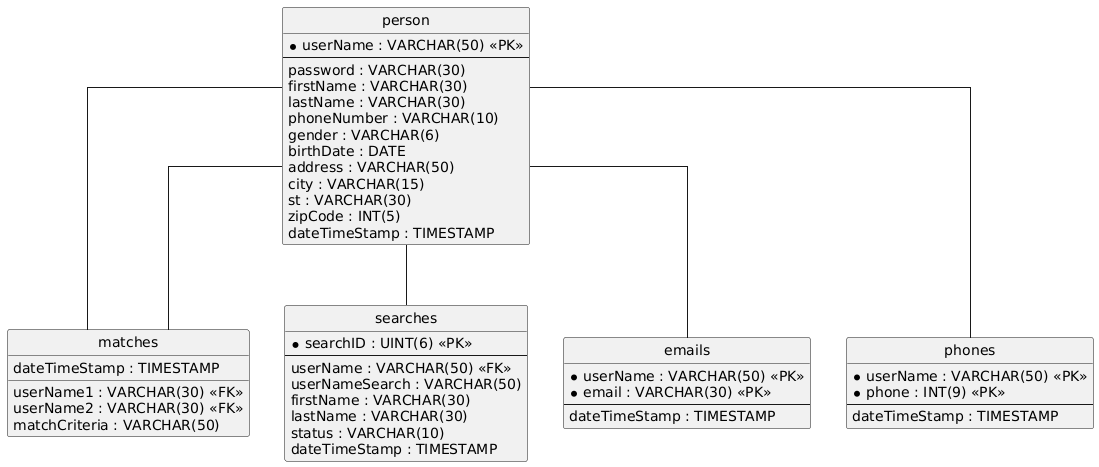

The diagram above was rendered by PlantUML. Its source (embedded in the PNG):
@startuml
hide circle
skinparam linetype ortho

entity "person" as person {
  * userName : VARCHAR(50) <<PK>>
  --
  password : VARCHAR(30)
  firstName : VARCHAR(30)
  lastName : VARCHAR(30)
  phoneNumber : VARCHAR(10)
  gender : VARCHAR(6)
  birthDate : DATE
  address : VARCHAR(50)
  city : VARCHAR(15)
  st : VARCHAR(30)
  zipCode : INT(5)
  dateTimeStamp : TIMESTAMP
}

entity "matches" as matches {
  userName1 : VARCHAR(30) <<FK>>
  userName2 : VARCHAR(30) <<FK>>
  matchCriteria : VARCHAR(50)
  dateTimeStamp : TIMESTAMP
}

entity "searches" as searches {
  * searchID : UINT(6) <<PK>>
  --
  userName : VARCHAR(50) <<FK>>
  userNameSearch : VARCHAR(50)
  firstName : VARCHAR(30)
  lastName : VARCHAR(30)
  status : VARCHAR(10)
  dateTimeStamp : TIMESTAMP
}

entity "emails" as emails {
  * userName : VARCHAR(50) <<PK>>
  * email : VARCHAR(30) <<PK>>
  --
  dateTimeStamp : TIMESTAMP
}

entity "phones" as phones {
  * userName : VARCHAR(50) <<PK>>
  * phone : INT(9) <<PK>>
  --
  dateTimeStamp : TIMESTAMP
}

person -- matches
person -- matches
person -- searches
person -- emails
person -- phones
@enduml